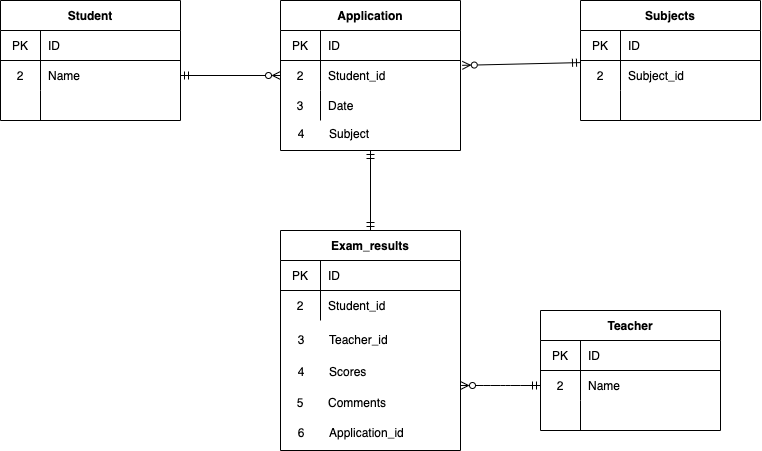

The diagram above was exported from draw.io. Its source (the exported page's mxGraphModel, read from the mxfile embedded in the PNG):
<mxGraphModel dx="800" dy="367" grid="1" gridSize="10" guides="1" tooltips="1" connect="1" arrows="1" fold="1" page="1" pageScale="1" pageWidth="850" pageHeight="1100" math="0" shadow="0">
  <root>
    <mxCell id="0" />
    <mxCell id="1" parent="0" />
    <mxCell id="2" value="Student" style="shape=table;startSize=30;container=1;collapsible=0;childLayout=tableLayout;fixedRows=1;rowLines=0;fontStyle=1;align=center;pointerEvents=1;" parent="1" vertex="1">
      <mxGeometry x="40" y="40" width="180" height="120" as="geometry" />
    </mxCell>
    <mxCell id="3" value="" style="shape=partialRectangle;html=1;whiteSpace=wrap;collapsible=0;dropTarget=0;pointerEvents=1;fillColor=none;top=0;left=0;bottom=1;right=0;points=[[0,0.5],[1,0.5]];portConstraint=eastwest;" parent="2" vertex="1">
      <mxGeometry y="30" width="180" height="30" as="geometry" />
    </mxCell>
    <mxCell id="4" value="PK" style="shape=partialRectangle;html=1;whiteSpace=wrap;connectable=0;fillColor=none;top=0;left=0;bottom=0;right=0;overflow=hidden;pointerEvents=1;" parent="3" vertex="1">
      <mxGeometry width="40" height="30" as="geometry">
        <mxRectangle width="40" height="30" as="alternateBounds" />
      </mxGeometry>
    </mxCell>
    <mxCell id="5" value="ID" style="shape=partialRectangle;html=1;whiteSpace=wrap;connectable=0;fillColor=none;top=0;left=0;bottom=0;right=0;align=left;spacingLeft=6;overflow=hidden;pointerEvents=1;" parent="3" vertex="1">
      <mxGeometry x="40" width="140" height="30" as="geometry">
        <mxRectangle width="140" height="30" as="alternateBounds" />
      </mxGeometry>
    </mxCell>
    <mxCell id="6" value="" style="shape=partialRectangle;html=1;whiteSpace=wrap;collapsible=0;dropTarget=0;pointerEvents=1;fillColor=none;top=0;left=0;bottom=0;right=0;points=[[0,0.5],[1,0.5]];portConstraint=eastwest;" parent="2" vertex="1">
      <mxGeometry y="60" width="180" height="30" as="geometry" />
    </mxCell>
    <mxCell id="7" value="2" style="shape=partialRectangle;html=1;whiteSpace=wrap;connectable=0;fillColor=none;top=0;left=0;bottom=0;right=0;overflow=hidden;pointerEvents=1;" parent="6" vertex="1">
      <mxGeometry width="40" height="30" as="geometry">
        <mxRectangle width="40" height="30" as="alternateBounds" />
      </mxGeometry>
    </mxCell>
    <mxCell id="8" value="Name" style="shape=partialRectangle;html=1;whiteSpace=wrap;connectable=0;fillColor=none;top=0;left=0;bottom=0;right=0;align=left;spacingLeft=6;overflow=hidden;pointerEvents=1;" parent="6" vertex="1">
      <mxGeometry x="40" width="140" height="30" as="geometry">
        <mxRectangle width="140" height="30" as="alternateBounds" />
      </mxGeometry>
    </mxCell>
    <mxCell id="9" value="" style="shape=partialRectangle;html=1;whiteSpace=wrap;collapsible=0;dropTarget=0;pointerEvents=1;fillColor=none;top=0;left=0;bottom=0;right=0;points=[[0,0.5],[1,0.5]];portConstraint=eastwest;" parent="2" vertex="1">
      <mxGeometry y="90" width="180" height="30" as="geometry" />
    </mxCell>
    <mxCell id="10" value="" style="shape=partialRectangle;html=1;whiteSpace=wrap;connectable=0;fillColor=none;top=0;left=0;bottom=0;right=0;overflow=hidden;pointerEvents=1;" parent="9" vertex="1">
      <mxGeometry width="40" height="30" as="geometry">
        <mxRectangle width="40" height="30" as="alternateBounds" />
      </mxGeometry>
    </mxCell>
    <mxCell id="11" value="" style="shape=partialRectangle;html=1;whiteSpace=wrap;connectable=0;fillColor=none;top=0;left=0;bottom=0;right=0;align=left;spacingLeft=6;overflow=hidden;pointerEvents=1;" parent="9" vertex="1">
      <mxGeometry x="40" width="140" height="30" as="geometry">
        <mxRectangle width="140" height="30" as="alternateBounds" />
      </mxGeometry>
    </mxCell>
    <mxCell id="26" value="" style="group" parent="1" vertex="1" connectable="0">
      <mxGeometry x="320" y="40" width="181" height="150" as="geometry" />
    </mxCell>
    <mxCell id="12" value="Application" style="shape=table;startSize=30;container=1;collapsible=0;childLayout=tableLayout;fixedRows=1;rowLines=0;fontStyle=1;align=center;pointerEvents=1;" parent="26" vertex="1">
      <mxGeometry width="180" height="150" as="geometry" />
    </mxCell>
    <mxCell id="13" value="" style="shape=partialRectangle;html=1;whiteSpace=wrap;collapsible=0;dropTarget=0;pointerEvents=1;fillColor=none;top=0;left=0;bottom=1;right=0;points=[[0,0.5],[1,0.5]];portConstraint=eastwest;" parent="12" vertex="1">
      <mxGeometry y="30" width="180" height="30" as="geometry" />
    </mxCell>
    <mxCell id="14" value="PK" style="shape=partialRectangle;html=1;whiteSpace=wrap;connectable=0;fillColor=none;top=0;left=0;bottom=0;right=0;overflow=hidden;pointerEvents=1;" parent="13" vertex="1">
      <mxGeometry width="40" height="30" as="geometry">
        <mxRectangle width="40" height="30" as="alternateBounds" />
      </mxGeometry>
    </mxCell>
    <mxCell id="15" value="ID" style="shape=partialRectangle;html=1;whiteSpace=wrap;connectable=0;fillColor=none;top=0;left=0;bottom=0;right=0;align=left;spacingLeft=6;overflow=hidden;pointerEvents=1;" parent="13" vertex="1">
      <mxGeometry x="40" width="140" height="30" as="geometry">
        <mxRectangle width="140" height="30" as="alternateBounds" />
      </mxGeometry>
    </mxCell>
    <mxCell id="16" value="" style="shape=partialRectangle;html=1;whiteSpace=wrap;collapsible=0;dropTarget=0;pointerEvents=1;fillColor=none;top=0;left=0;bottom=0;right=0;points=[[0,0.5],[1,0.5]];portConstraint=eastwest;" parent="12" vertex="1">
      <mxGeometry y="60" width="180" height="30" as="geometry" />
    </mxCell>
    <mxCell id="17" value="2" style="shape=partialRectangle;html=1;whiteSpace=wrap;connectable=0;fillColor=none;top=0;left=0;bottom=0;right=0;overflow=hidden;pointerEvents=1;" parent="16" vertex="1">
      <mxGeometry width="40" height="30" as="geometry">
        <mxRectangle width="40" height="30" as="alternateBounds" />
      </mxGeometry>
    </mxCell>
    <mxCell id="18" value="Student_id" style="shape=partialRectangle;html=1;whiteSpace=wrap;connectable=0;fillColor=none;top=0;left=0;bottom=0;right=0;align=left;spacingLeft=6;overflow=hidden;pointerEvents=1;" parent="16" vertex="1">
      <mxGeometry x="40" width="140" height="30" as="geometry">
        <mxRectangle width="140" height="30" as="alternateBounds" />
      </mxGeometry>
    </mxCell>
    <mxCell id="19" value="" style="shape=partialRectangle;html=1;whiteSpace=wrap;collapsible=0;dropTarget=0;pointerEvents=1;fillColor=none;top=0;left=0;bottom=0;right=0;points=[[0,0.5],[1,0.5]];portConstraint=eastwest;" parent="12" vertex="1">
      <mxGeometry y="90" width="180" height="30" as="geometry" />
    </mxCell>
    <mxCell id="20" value="3" style="shape=partialRectangle;html=1;whiteSpace=wrap;connectable=0;fillColor=none;top=0;left=0;bottom=0;right=0;overflow=hidden;pointerEvents=1;" parent="19" vertex="1">
      <mxGeometry width="40" height="30" as="geometry">
        <mxRectangle width="40" height="30" as="alternateBounds" />
      </mxGeometry>
    </mxCell>
    <mxCell id="21" value="Date" style="shape=partialRectangle;html=1;whiteSpace=wrap;connectable=0;fillColor=none;top=0;left=0;bottom=0;right=0;align=left;spacingLeft=6;overflow=hidden;pointerEvents=1;" parent="19" vertex="1">
      <mxGeometry x="40" width="140" height="30" as="geometry">
        <mxRectangle width="140" height="30" as="alternateBounds" />
      </mxGeometry>
    </mxCell>
    <mxCell id="28" value="" style="edgeStyle=none;html=1;entryX=0;entryY=0.5;entryDx=0;entryDy=0;startArrow=ERmandOne;startFill=0;endArrow=ERzeroToMany;endFill=0;" parent="1" source="6" target="16" edge="1">
      <mxGeometry relative="1" as="geometry" />
    </mxCell>
    <mxCell id="50" value="" style="edgeStyle=none;html=1;startArrow=ERzeroToMany;startFill=0;endArrow=ERmandOne;endFill=0;exitX=1.01;exitY=0.161;exitDx=0;exitDy=0;exitPerimeter=0;" parent="1" source="16" target="40" edge="1">
      <mxGeometry relative="1" as="geometry" />
    </mxCell>
    <mxCell id="62" value="Teacher" style="shape=table;startSize=30;container=1;collapsible=0;childLayout=tableLayout;fixedRows=1;rowLines=0;fontStyle=1;align=center;pointerEvents=1;" parent="1" vertex="1">
      <mxGeometry x="580" y="350" width="180" height="120" as="geometry" />
    </mxCell>
    <mxCell id="63" value="" style="shape=partialRectangle;html=1;whiteSpace=wrap;collapsible=0;dropTarget=0;pointerEvents=1;fillColor=none;top=0;left=0;bottom=1;right=0;points=[[0,0.5],[1,0.5]];portConstraint=eastwest;" parent="62" vertex="1">
      <mxGeometry y="30" width="180" height="30" as="geometry" />
    </mxCell>
    <mxCell id="64" value="PK" style="shape=partialRectangle;html=1;whiteSpace=wrap;connectable=0;fillColor=none;top=0;left=0;bottom=0;right=0;overflow=hidden;pointerEvents=1;" parent="63" vertex="1">
      <mxGeometry width="40" height="30" as="geometry">
        <mxRectangle width="40" height="30" as="alternateBounds" />
      </mxGeometry>
    </mxCell>
    <mxCell id="65" value="ID" style="shape=partialRectangle;html=1;whiteSpace=wrap;connectable=0;fillColor=none;top=0;left=0;bottom=0;right=0;align=left;spacingLeft=6;overflow=hidden;pointerEvents=1;" parent="63" vertex="1">
      <mxGeometry x="40" width="140" height="30" as="geometry">
        <mxRectangle width="140" height="30" as="alternateBounds" />
      </mxGeometry>
    </mxCell>
    <mxCell id="66" value="" style="shape=partialRectangle;html=1;whiteSpace=wrap;collapsible=0;dropTarget=0;pointerEvents=1;fillColor=none;top=0;left=0;bottom=0;right=0;points=[[0,0.5],[1,0.5]];portConstraint=eastwest;" parent="62" vertex="1">
      <mxGeometry y="60" width="180" height="30" as="geometry" />
    </mxCell>
    <mxCell id="67" value="2" style="shape=partialRectangle;html=1;whiteSpace=wrap;connectable=0;fillColor=none;top=0;left=0;bottom=0;right=0;overflow=hidden;pointerEvents=1;" parent="66" vertex="1">
      <mxGeometry width="40" height="30" as="geometry">
        <mxRectangle width="40" height="30" as="alternateBounds" />
      </mxGeometry>
    </mxCell>
    <mxCell id="68" value="Name" style="shape=partialRectangle;html=1;whiteSpace=wrap;connectable=0;fillColor=none;top=0;left=0;bottom=0;right=0;align=left;spacingLeft=6;overflow=hidden;pointerEvents=1;" parent="66" vertex="1">
      <mxGeometry x="40" width="140" height="30" as="geometry">
        <mxRectangle width="140" height="30" as="alternateBounds" />
      </mxGeometry>
    </mxCell>
    <mxCell id="69" value="" style="shape=partialRectangle;html=1;whiteSpace=wrap;collapsible=0;dropTarget=0;pointerEvents=1;fillColor=none;top=0;left=0;bottom=0;right=0;points=[[0,0.5],[1,0.5]];portConstraint=eastwest;" parent="62" vertex="1">
      <mxGeometry y="90" width="180" height="30" as="geometry" />
    </mxCell>
    <mxCell id="70" value="" style="shape=partialRectangle;html=1;whiteSpace=wrap;connectable=0;fillColor=none;top=0;left=0;bottom=0;right=0;overflow=hidden;pointerEvents=1;" parent="69" vertex="1">
      <mxGeometry width="40" height="30" as="geometry">
        <mxRectangle width="40" height="30" as="alternateBounds" />
      </mxGeometry>
    </mxCell>
    <mxCell id="71" value="" style="shape=partialRectangle;html=1;whiteSpace=wrap;connectable=0;fillColor=none;top=0;left=0;bottom=0;right=0;align=left;spacingLeft=6;overflow=hidden;pointerEvents=1;" parent="69" vertex="1">
      <mxGeometry x="40" width="140" height="30" as="geometry">
        <mxRectangle width="140" height="30" as="alternateBounds" />
      </mxGeometry>
    </mxCell>
    <mxCell id="93" value="" style="group" parent="1" vertex="1" connectable="0">
      <mxGeometry x="320" y="270" width="181" height="220" as="geometry" />
    </mxCell>
    <mxCell id="84" value="" style="shape=partialRectangle;html=1;whiteSpace=wrap;collapsible=0;dropTarget=0;pointerEvents=1;fillColor=none;top=0;left=0;bottom=0;right=0;points=[[0,0.5],[1,0.5]];portConstraint=eastwest;" parent="93" vertex="1">
      <mxGeometry x="1" y="91.00000000000001" width="180" height="36.66666666666667" as="geometry" />
    </mxCell>
    <mxCell id="85" value="3" style="shape=partialRectangle;html=1;whiteSpace=wrap;connectable=0;fillColor=none;top=0;left=0;bottom=0;right=0;overflow=hidden;pointerEvents=1;" parent="84" vertex="1">
      <mxGeometry width="40" height="36.66666666666667" as="geometry">
        <mxRectangle width="40" height="30" as="alternateBounds" />
      </mxGeometry>
    </mxCell>
    <mxCell id="86" value="Teacher_id" style="shape=partialRectangle;html=1;whiteSpace=wrap;connectable=0;fillColor=none;top=0;left=0;bottom=0;right=0;align=left;spacingLeft=6;overflow=hidden;pointerEvents=1;" parent="84" vertex="1">
      <mxGeometry x="40" width="140" height="36.66666666666667" as="geometry">
        <mxRectangle width="140" height="30" as="alternateBounds" />
      </mxGeometry>
    </mxCell>
    <mxCell id="101" value="" style="group" parent="93" vertex="1" connectable="0">
      <mxGeometry width="181" height="220.00000000000003" as="geometry" />
    </mxCell>
    <mxCell id="73" value="Exam_results" style="shape=table;startSize=30;container=1;collapsible=0;childLayout=tableLayout;fixedRows=1;rowLines=0;fontStyle=1;align=center;pointerEvents=1;" parent="101" vertex="1">
      <mxGeometry width="180" height="220.00000000000003" as="geometry" />
    </mxCell>
    <mxCell id="74" value="" style="shape=partialRectangle;html=1;whiteSpace=wrap;collapsible=0;dropTarget=0;pointerEvents=1;fillColor=none;top=0;left=0;bottom=1;right=0;points=[[0,0.5],[1,0.5]];portConstraint=eastwest;" parent="73" vertex="1">
      <mxGeometry y="30" width="180" height="30" as="geometry" />
    </mxCell>
    <mxCell id="75" value="PK" style="shape=partialRectangle;html=1;whiteSpace=wrap;connectable=0;fillColor=none;top=0;left=0;bottom=0;right=0;overflow=hidden;pointerEvents=1;" parent="74" vertex="1">
      <mxGeometry width="40" height="30" as="geometry">
        <mxRectangle width="40" height="30" as="alternateBounds" />
      </mxGeometry>
    </mxCell>
    <mxCell id="76" value="ID" style="shape=partialRectangle;html=1;whiteSpace=wrap;connectable=0;fillColor=none;top=0;left=0;bottom=0;right=0;align=left;spacingLeft=6;overflow=hidden;pointerEvents=1;" parent="74" vertex="1">
      <mxGeometry x="40" width="140" height="30" as="geometry">
        <mxRectangle width="140" height="30" as="alternateBounds" />
      </mxGeometry>
    </mxCell>
    <mxCell id="77" value="" style="shape=partialRectangle;html=1;whiteSpace=wrap;collapsible=0;dropTarget=0;pointerEvents=1;fillColor=none;top=0;left=0;bottom=0;right=0;points=[[0,0.5],[1,0.5]];portConstraint=eastwest;" parent="73" vertex="1">
      <mxGeometry y="60" width="180" height="30" as="geometry" />
    </mxCell>
    <mxCell id="78" value="2" style="shape=partialRectangle;html=1;whiteSpace=wrap;connectable=0;fillColor=none;top=0;left=0;bottom=0;right=0;overflow=hidden;pointerEvents=1;" parent="77" vertex="1">
      <mxGeometry width="40" height="30" as="geometry">
        <mxRectangle width="40" height="30" as="alternateBounds" />
      </mxGeometry>
    </mxCell>
    <mxCell id="79" value="Student_id" style="shape=partialRectangle;html=1;whiteSpace=wrap;connectable=0;fillColor=none;top=0;left=0;bottom=0;right=0;align=left;spacingLeft=6;overflow=hidden;pointerEvents=1;" parent="77" vertex="1">
      <mxGeometry x="40" width="140" height="30" as="geometry">
        <mxRectangle width="140" height="30" as="alternateBounds" />
      </mxGeometry>
    </mxCell>
    <mxCell id="87" value="" style="shape=partialRectangle;html=1;whiteSpace=wrap;collapsible=0;dropTarget=0;pointerEvents=1;fillColor=none;top=0;left=0;bottom=0;right=0;points=[[0,0.5],[1,0.5]];portConstraint=eastwest;" parent="101" vertex="1">
      <mxGeometry x="1" y="122.66666666666669" width="180" height="36.66666666666667" as="geometry" />
    </mxCell>
    <mxCell id="88" value="4" style="shape=partialRectangle;html=1;whiteSpace=wrap;connectable=0;fillColor=none;top=0;left=0;bottom=0;right=0;overflow=hidden;pointerEvents=1;" parent="87" vertex="1">
      <mxGeometry width="40" height="36.66666666666667" as="geometry">
        <mxRectangle width="40" height="30" as="alternateBounds" />
      </mxGeometry>
    </mxCell>
    <mxCell id="89" value="Scores" style="shape=partialRectangle;html=1;whiteSpace=wrap;connectable=0;fillColor=none;top=0;left=0;bottom=0;right=0;align=left;spacingLeft=6;overflow=hidden;pointerEvents=1;" parent="87" vertex="1">
      <mxGeometry x="40" width="140" height="36.66666666666667" as="geometry">
        <mxRectangle width="140" height="30" as="alternateBounds" />
      </mxGeometry>
    </mxCell>
    <mxCell id="90" value="" style="shape=partialRectangle;html=1;whiteSpace=wrap;collapsible=0;dropTarget=0;pointerEvents=1;fillColor=none;top=0;left=0;bottom=0;right=0;points=[[0,0.5],[1,0.5]];portConstraint=eastwest;" parent="101" vertex="1">
      <mxGeometry y="153.33333333333334" width="180" height="36.66666666666667" as="geometry" />
    </mxCell>
    <mxCell id="91" value="5" style="shape=partialRectangle;html=1;whiteSpace=wrap;connectable=0;fillColor=none;top=0;left=0;bottom=0;right=0;overflow=hidden;pointerEvents=1;" parent="90" vertex="1">
      <mxGeometry width="40" height="36.66666666666667" as="geometry">
        <mxRectangle width="40" height="30" as="alternateBounds" />
      </mxGeometry>
    </mxCell>
    <mxCell id="92" value="Comments" style="shape=partialRectangle;html=1;whiteSpace=wrap;connectable=0;fillColor=none;top=0;left=0;bottom=0;right=0;align=left;spacingLeft=6;overflow=hidden;pointerEvents=1;" parent="90" vertex="1">
      <mxGeometry x="40" width="140" height="36.66666666666667" as="geometry">
        <mxRectangle width="140" height="30" as="alternateBounds" />
      </mxGeometry>
    </mxCell>
    <mxCell id="96" value="" style="edgeStyle=entityRelationEdgeStyle;fontSize=12;html=1;endArrow=ERmandOne;endFill=0;startArrow=ERzeroToMany;startFill=0;" parent="1" edge="1">
      <mxGeometry width="100" height="100" relative="1" as="geometry">
        <mxPoint x="500" y="425" as="sourcePoint" />
        <mxPoint x="580" y="425" as="targetPoint" />
      </mxGeometry>
    </mxCell>
    <mxCell id="100" value="" style="group" parent="1" vertex="1" connectable="0">
      <mxGeometry x="620" y="40" width="181" height="150" as="geometry" />
    </mxCell>
    <mxCell id="40" value="Subjects" style="shape=table;startSize=30;container=1;collapsible=0;childLayout=tableLayout;fixedRows=1;rowLines=0;fontStyle=1;align=center;pointerEvents=1;" parent="100" vertex="1">
      <mxGeometry width="180" height="120" as="geometry" />
    </mxCell>
    <mxCell id="41" value="" style="shape=partialRectangle;html=1;whiteSpace=wrap;collapsible=0;dropTarget=0;pointerEvents=1;fillColor=none;top=0;left=0;bottom=1;right=0;points=[[0,0.5],[1,0.5]];portConstraint=eastwest;" parent="40" vertex="1">
      <mxGeometry y="30" width="180" height="30" as="geometry" />
    </mxCell>
    <mxCell id="42" value="PK" style="shape=partialRectangle;html=1;whiteSpace=wrap;connectable=0;fillColor=none;top=0;left=0;bottom=0;right=0;overflow=hidden;pointerEvents=1;" parent="41" vertex="1">
      <mxGeometry width="40" height="30" as="geometry">
        <mxRectangle width="40" height="30" as="alternateBounds" />
      </mxGeometry>
    </mxCell>
    <mxCell id="43" value="ID" style="shape=partialRectangle;html=1;whiteSpace=wrap;connectable=0;fillColor=none;top=0;left=0;bottom=0;right=0;align=left;spacingLeft=6;overflow=hidden;pointerEvents=1;" parent="41" vertex="1">
      <mxGeometry x="40" width="140" height="30" as="geometry">
        <mxRectangle width="140" height="30" as="alternateBounds" />
      </mxGeometry>
    </mxCell>
    <mxCell id="44" value="" style="shape=partialRectangle;html=1;whiteSpace=wrap;collapsible=0;dropTarget=0;pointerEvents=1;fillColor=none;top=0;left=0;bottom=0;right=0;points=[[0,0.5],[1,0.5]];portConstraint=eastwest;" parent="40" vertex="1">
      <mxGeometry y="60" width="180" height="30" as="geometry" />
    </mxCell>
    <mxCell id="45" value="2" style="shape=partialRectangle;html=1;whiteSpace=wrap;connectable=0;fillColor=none;top=0;left=0;bottom=0;right=0;overflow=hidden;pointerEvents=1;" parent="44" vertex="1">
      <mxGeometry width="40" height="30" as="geometry">
        <mxRectangle width="40" height="30" as="alternateBounds" />
      </mxGeometry>
    </mxCell>
    <mxCell id="46" value="Subject_id" style="shape=partialRectangle;html=1;whiteSpace=wrap;connectable=0;fillColor=none;top=0;left=0;bottom=0;right=0;align=left;spacingLeft=6;overflow=hidden;pointerEvents=1;" parent="44" vertex="1">
      <mxGeometry x="40" width="140" height="30" as="geometry">
        <mxRectangle width="140" height="30" as="alternateBounds" />
      </mxGeometry>
    </mxCell>
    <mxCell id="47" value="" style="shape=partialRectangle;html=1;whiteSpace=wrap;collapsible=0;dropTarget=0;pointerEvents=1;fillColor=none;top=0;left=0;bottom=0;right=0;points=[[0,0.5],[1,0.5]];portConstraint=eastwest;" parent="40" vertex="1">
      <mxGeometry y="90" width="180" height="30" as="geometry" />
    </mxCell>
    <mxCell id="48" value="" style="shape=partialRectangle;html=1;whiteSpace=wrap;connectable=0;fillColor=none;top=0;left=0;bottom=0;right=0;overflow=hidden;pointerEvents=1;" parent="47" vertex="1">
      <mxGeometry width="40" height="30" as="geometry">
        <mxRectangle width="40" height="30" as="alternateBounds" />
      </mxGeometry>
    </mxCell>
    <mxCell id="49" value="" style="shape=partialRectangle;html=1;whiteSpace=wrap;connectable=0;fillColor=none;top=0;left=0;bottom=0;right=0;align=left;spacingLeft=6;overflow=hidden;pointerEvents=1;" parent="47" vertex="1">
      <mxGeometry x="40" width="140" height="30" as="geometry">
        <mxRectangle width="140" height="30" as="alternateBounds" />
      </mxGeometry>
    </mxCell>
    <mxCell id="105" value="" style="edgeStyle=none;html=1;startArrow=ERmandOne;startFill=0;endArrow=ERmandOne;endFill=0;entryX=0.5;entryY=0;entryDx=0;entryDy=0;" parent="1" target="73" edge="1">
      <mxGeometry relative="1" as="geometry">
        <mxPoint x="410" y="190" as="sourcePoint" />
        <mxPoint x="590" y="110" as="targetPoint" />
      </mxGeometry>
    </mxCell>
    <mxCell id="106" value="" style="shape=partialRectangle;html=1;whiteSpace=wrap;collapsible=0;dropTarget=0;pointerEvents=1;fillColor=none;top=0;left=0;bottom=0;right=0;points=[[0,0.5],[1,0.5]];portConstraint=eastwest;" vertex="1" parent="1">
      <mxGeometry x="321" y="453.33333333333337" width="180" height="36.66666666666667" as="geometry" />
    </mxCell>
    <mxCell id="107" value="6" style="shape=partialRectangle;html=1;whiteSpace=wrap;connectable=0;fillColor=none;top=0;left=0;bottom=0;right=0;overflow=hidden;pointerEvents=1;" vertex="1" parent="106">
      <mxGeometry width="40" height="36.66666666666667" as="geometry">
        <mxRectangle width="40" height="30" as="alternateBounds" />
      </mxGeometry>
    </mxCell>
    <mxCell id="108" value="Application_id" style="shape=partialRectangle;html=1;whiteSpace=wrap;connectable=0;fillColor=none;top=0;left=0;bottom=0;right=0;align=left;spacingLeft=6;overflow=hidden;pointerEvents=1;" vertex="1" parent="106">
      <mxGeometry x="40" width="140" height="36.66666666666667" as="geometry">
        <mxRectangle width="140" height="30" as="alternateBounds" />
      </mxGeometry>
    </mxCell>
    <mxCell id="109" value="" style="shape=partialRectangle;html=1;whiteSpace=wrap;collapsible=0;dropTarget=0;pointerEvents=1;fillColor=none;top=0;left=0;bottom=0;right=0;points=[[0,0.5],[1,0.5]];portConstraint=eastwest;" vertex="1" parent="1">
      <mxGeometry x="321" y="158" width="180" height="30" as="geometry" />
    </mxCell>
    <mxCell id="110" value="4" style="shape=partialRectangle;html=1;whiteSpace=wrap;connectable=0;fillColor=none;top=0;left=0;bottom=0;right=0;overflow=hidden;pointerEvents=1;" vertex="1" parent="109">
      <mxGeometry width="40" height="30" as="geometry">
        <mxRectangle width="40" height="30" as="alternateBounds" />
      </mxGeometry>
    </mxCell>
    <mxCell id="111" value="Subject" style="shape=partialRectangle;html=1;whiteSpace=wrap;connectable=0;fillColor=none;top=0;left=0;bottom=0;right=0;align=left;spacingLeft=6;overflow=hidden;pointerEvents=1;" vertex="1" parent="109">
      <mxGeometry x="40" width="140" height="30" as="geometry">
        <mxRectangle width="140" height="30" as="alternateBounds" />
      </mxGeometry>
    </mxCell>
  </root>
</mxGraphModel>